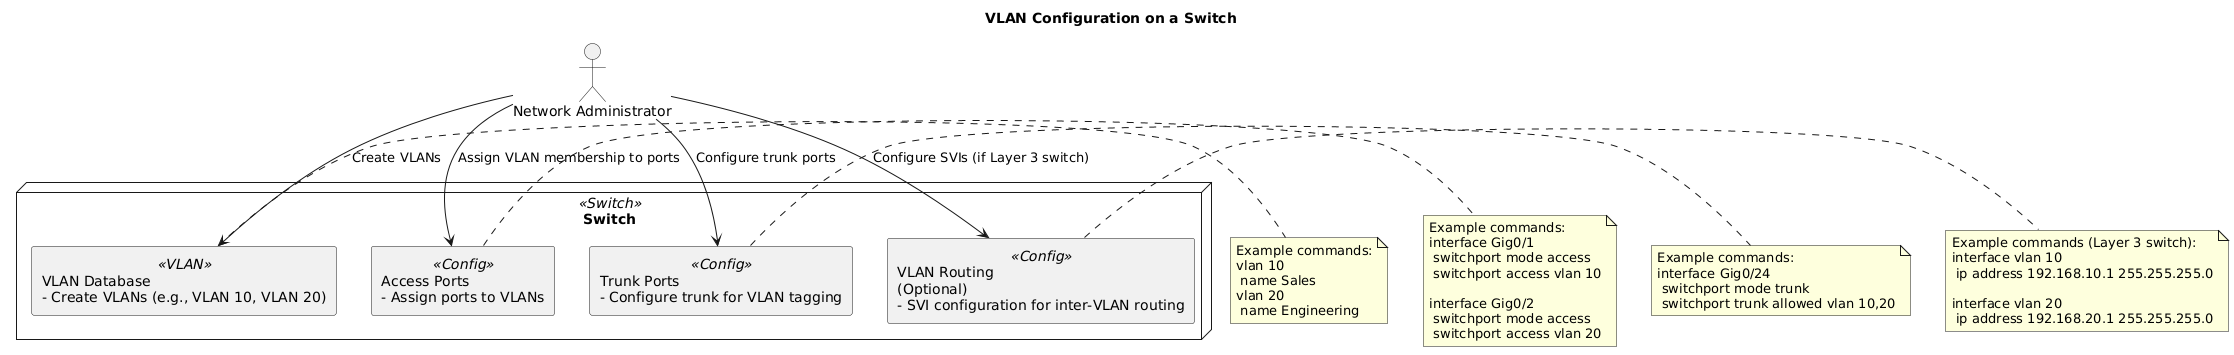

The diagram above was rendered by PlantUML. Its source (embedded in the PNG):
@startuml
skinparam backgroundColor #FFFFFF
skinparam componentStyle rectangle
skinparam rectangle {
  BackgroundColor<<Switch>> #FFE4B5
  BackgroundColor<<VLAN>> #E0F7FF
  BackgroundColor<<Config>> #F0F0F0
  BorderColor Black
}

title VLAN Configuration on a Switch

actor "Network Administrator" as Admin

node "Switch" <<Switch>> as Switch {
  component "VLAN Database\n- Create VLANs (e.g., VLAN 10, VLAN 20)" <<VLAN>> as VLANDB
  component "Access Ports\n- Assign ports to VLANs" <<Config>> as AccessPorts
  component "Trunk Ports\n- Configure trunk for VLAN tagging" <<Config>> as TrunkPorts
  component "VLAN Routing\n(Optional)\n- SVI configuration for inter-VLAN routing" <<Config>> as SVI
}

Admin --> VLANDB : Create VLANs
Admin --> AccessPorts : Assign VLAN membership to ports
Admin --> TrunkPorts : Configure trunk ports
Admin --> SVI : Configure SVIs (if Layer 3 switch)

note right of VLANDB
Example commands:
vlan 10
 name Sales
vlan 20
 name Engineering
end note

note right of AccessPorts
Example commands:
interface Gig0/1
 switchport mode access
 switchport access vlan 10

interface Gig0/2
 switchport mode access
 switchport access vlan 20
end note

note right of TrunkPorts
Example commands:
interface Gig0/24
 switchport mode trunk
 switchport trunk allowed vlan 10,20
end note

note right of SVI
Example commands (Layer 3 switch):
interface vlan 10
 ip address 192.168.10.1 255.255.255.0

interface vlan 20
 ip address 192.168.20.1 255.255.255.0
end note
@enduml